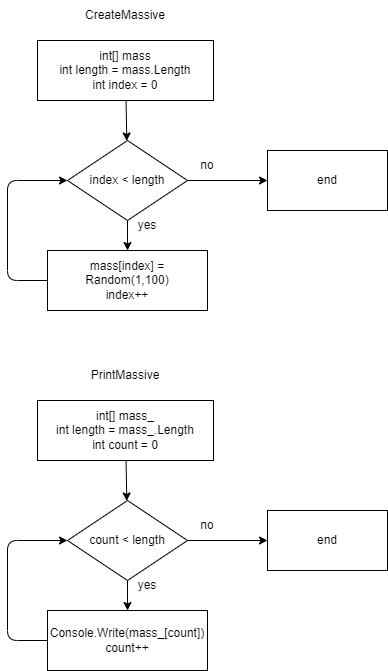

The diagram above was exported from draw.io. Its source (the exported page's mxGraphModel, read from the mxfile embedded in the PNG):
<mxGraphModel dx="1033" dy="358" grid="1" gridSize="10" guides="1" tooltips="1" connect="1" arrows="1" fold="1" page="1" pageScale="1" pageWidth="827" pageHeight="1169" math="0" shadow="0">
  <root>
    <mxCell id="0" />
    <mxCell id="1" parent="0" />
    <mxCell id="5" value="" style="edgeStyle=none;html=1;" edge="1" parent="1" source="3" target="4">
      <mxGeometry relative="1" as="geometry" />
    </mxCell>
    <mxCell id="3" value="int[] mass&lt;br&gt;int length = mass.Length&lt;br&gt;int index = 0" style="rounded=0;whiteSpace=wrap;html=1;" vertex="1" parent="1">
      <mxGeometry x="310" y="50" width="176" height="60" as="geometry" />
    </mxCell>
    <mxCell id="7" value="" style="edgeStyle=none;html=1;" edge="1" parent="1" source="4" target="6">
      <mxGeometry relative="1" as="geometry" />
    </mxCell>
    <mxCell id="11" value="" style="edgeStyle=none;html=1;" edge="1" parent="1" source="4" target="10">
      <mxGeometry relative="1" as="geometry" />
    </mxCell>
    <mxCell id="4" value="index &amp;lt; length" style="rhombus;whiteSpace=wrap;html=1;rounded=0;" vertex="1" parent="1">
      <mxGeometry x="340" y="150" width="120" height="80" as="geometry" />
    </mxCell>
    <mxCell id="6" value="mass[index] = Random(1,100)&lt;br&gt;index++" style="whiteSpace=wrap;html=1;rounded=0;" vertex="1" parent="1">
      <mxGeometry x="320" y="260" width="160" height="60" as="geometry" />
    </mxCell>
    <mxCell id="9" value="" style="endArrow=classic;html=1;exitX=0;exitY=0.5;exitDx=0;exitDy=0;entryX=0;entryY=0.5;entryDx=0;entryDy=0;" edge="1" parent="1" source="6" target="4">
      <mxGeometry width="50" height="50" relative="1" as="geometry">
        <mxPoint x="400" y="290" as="sourcePoint" />
        <mxPoint x="450" y="240" as="targetPoint" />
        <Array as="points">
          <mxPoint x="280" y="290" />
          <mxPoint x="280" y="190" />
        </Array>
      </mxGeometry>
    </mxCell>
    <mxCell id="10" value="end" style="whiteSpace=wrap;html=1;rounded=0;" vertex="1" parent="1">
      <mxGeometry x="540" y="160" width="120" height="60" as="geometry" />
    </mxCell>
    <mxCell id="12" value="CreateMassive" style="text;html=1;strokeColor=none;fillColor=none;align=center;verticalAlign=middle;whiteSpace=wrap;rounded=0;" vertex="1" parent="1">
      <mxGeometry x="368" y="10" width="60" height="30" as="geometry" />
    </mxCell>
    <mxCell id="13" value="yes" style="text;html=1;strokeColor=none;fillColor=none;align=center;verticalAlign=middle;whiteSpace=wrap;rounded=0;" vertex="1" parent="1">
      <mxGeometry x="390" y="220" width="60" height="30" as="geometry" />
    </mxCell>
    <mxCell id="14" value="no" style="text;html=1;strokeColor=none;fillColor=none;align=center;verticalAlign=middle;whiteSpace=wrap;rounded=0;" vertex="1" parent="1">
      <mxGeometry x="450" y="160" width="60" height="30" as="geometry" />
    </mxCell>
    <mxCell id="15" value="" style="edgeStyle=none;html=1;" edge="1" parent="1" source="16" target="19">
      <mxGeometry relative="1" as="geometry" />
    </mxCell>
    <mxCell id="16" value="int[] mass_&lt;br&gt;int length = mass_.Length&lt;br&gt;int count = 0" style="rounded=0;whiteSpace=wrap;html=1;" vertex="1" parent="1">
      <mxGeometry x="310" y="410" width="176" height="60" as="geometry" />
    </mxCell>
    <mxCell id="17" value="" style="edgeStyle=none;html=1;" edge="1" parent="1" source="19" target="20">
      <mxGeometry relative="1" as="geometry" />
    </mxCell>
    <mxCell id="18" value="" style="edgeStyle=none;html=1;" edge="1" parent="1" source="19" target="22">
      <mxGeometry relative="1" as="geometry" />
    </mxCell>
    <mxCell id="19" value="count &amp;lt; length" style="rhombus;whiteSpace=wrap;html=1;rounded=0;" vertex="1" parent="1">
      <mxGeometry x="340" y="510" width="120" height="80" as="geometry" />
    </mxCell>
    <mxCell id="20" value="Console.Write(mass_[count])&lt;br&gt;count++" style="whiteSpace=wrap;html=1;rounded=0;" vertex="1" parent="1">
      <mxGeometry x="320" y="620" width="160" height="60" as="geometry" />
    </mxCell>
    <mxCell id="21" value="" style="endArrow=classic;html=1;exitX=0;exitY=0.5;exitDx=0;exitDy=0;entryX=0;entryY=0.5;entryDx=0;entryDy=0;" edge="1" parent="1" source="20" target="19">
      <mxGeometry width="50" height="50" relative="1" as="geometry">
        <mxPoint x="400" y="650" as="sourcePoint" />
        <mxPoint x="450" y="600" as="targetPoint" />
        <Array as="points">
          <mxPoint x="280" y="650" />
          <mxPoint x="280" y="550" />
        </Array>
      </mxGeometry>
    </mxCell>
    <mxCell id="22" value="end" style="whiteSpace=wrap;html=1;rounded=0;" vertex="1" parent="1">
      <mxGeometry x="540" y="520" width="120" height="60" as="geometry" />
    </mxCell>
    <mxCell id="23" value="PrintMassive" style="text;html=1;strokeColor=none;fillColor=none;align=center;verticalAlign=middle;whiteSpace=wrap;rounded=0;" vertex="1" parent="1">
      <mxGeometry x="368" y="370" width="60" height="30" as="geometry" />
    </mxCell>
    <mxCell id="24" value="yes" style="text;html=1;strokeColor=none;fillColor=none;align=center;verticalAlign=middle;whiteSpace=wrap;rounded=0;" vertex="1" parent="1">
      <mxGeometry x="390" y="580" width="60" height="30" as="geometry" />
    </mxCell>
    <mxCell id="25" value="no" style="text;html=1;strokeColor=none;fillColor=none;align=center;verticalAlign=middle;whiteSpace=wrap;rounded=0;" vertex="1" parent="1">
      <mxGeometry x="450" y="520" width="60" height="30" as="geometry" />
    </mxCell>
  </root>
</mxGraphModel>